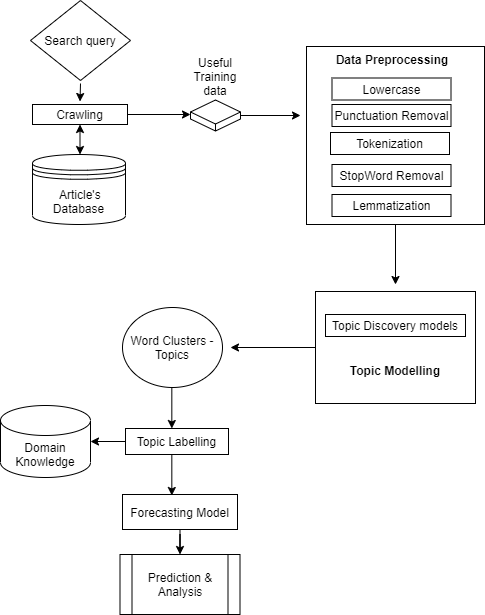

The diagram above was exported from draw.io. Its source (the exported page's mxGraphModel, read from the mxfile embedded in the PNG):
<mxGraphModel dx="782" dy="468" grid="1" gridSize="10" guides="1" tooltips="1" connect="1" arrows="1" fold="1" page="1" pageScale="1" pageWidth="850" pageHeight="1100" math="0" shadow="0">
  <root>
    <mxCell id="0" />
    <mxCell id="1" parent="0" />
    <mxCell id="xMhnFfnLY4l41S0DACVe-2" value="Crawling" style="rounded=0;whiteSpace=wrap;html=1;" parent="1" vertex="1">
      <mxGeometry x="72" y="130" width="95" height="20" as="geometry" />
    </mxCell>
    <mxCell id="xMhnFfnLY4l41S0DACVe-3" value="" style="endArrow=classic;html=1;rounded=0;exitX=0.5;exitY=1.1;exitDx=0;exitDy=0;exitPerimeter=0;entryX=0.5;entryY=0;entryDx=0;entryDy=0;" parent="1" edge="1">
      <mxGeometry width="50" height="50" relative="1" as="geometry">
        <mxPoint x="120" y="109" as="sourcePoint" />
        <mxPoint x="119.5" y="127" as="targetPoint" />
      </mxGeometry>
    </mxCell>
    <mxCell id="xMhnFfnLY4l41S0DACVe-5" value="" style="endArrow=classic;startArrow=classic;html=1;rounded=0;exitX=0.5;exitY=1;exitDx=0;exitDy=0;entryX=0.5;entryY=0;entryDx=0;entryDy=0;entryPerimeter=0;" parent="1" source="xMhnFfnLY4l41S0DACVe-2" edge="1">
      <mxGeometry width="50" height="50" relative="1" as="geometry">
        <mxPoint x="200" y="160" as="sourcePoint" />
        <mxPoint x="119.5" y="180" as="targetPoint" />
      </mxGeometry>
    </mxCell>
    <mxCell id="xMhnFfnLY4l41S0DACVe-6" value="&lt;span&gt;&amp;nbsp;Article's Database&lt;/span&gt;" style="shape=datastore;whiteSpace=wrap;html=1;fillColor=default;strokeColor=default;fontColor=default;" parent="1" vertex="1">
      <mxGeometry x="72" y="180" width="93" height="70" as="geometry" />
    </mxCell>
    <mxCell id="xMhnFfnLY4l41S0DACVe-11" value="" style="endArrow=classic;html=1;rounded=0;exitX=1;exitY=0.5;exitDx=0;exitDy=0;" parent="1" source="xMhnFfnLY4l41S0DACVe-2" edge="1">
      <mxGeometry width="50" height="50" relative="1" as="geometry">
        <mxPoint x="200" y="160" as="sourcePoint" />
        <mxPoint x="230" y="140" as="targetPoint" />
      </mxGeometry>
    </mxCell>
    <mxCell id="xMhnFfnLY4l41S0DACVe-12" value="" style="whiteSpace=wrap;html=1;aspect=fixed;fillColor=default;strokeColor=default;fontColor=default;" parent="1" vertex="1">
      <mxGeometry x="346" y="72" width="178" height="178" as="geometry" />
    </mxCell>
    <mxCell id="xMhnFfnLY4l41S0DACVe-13" value="" style="endArrow=classic;html=1;rounded=0;strokeColor=default;labelBackgroundColor=default;fontColor=default;exitX=1;exitY=0.5;exitDx=0;exitDy=0;exitPerimeter=0;" parent="1" source="Qz8sNFEaaEq3PlPXNbzH-1" edge="1">
      <mxGeometry width="50" height="50" relative="1" as="geometry">
        <mxPoint x="290" y="139.5" as="sourcePoint" />
        <mxPoint x="340" y="141" as="targetPoint" />
      </mxGeometry>
    </mxCell>
    <mxCell id="xMhnFfnLY4l41S0DACVe-14" value="Tokenization" style="rounded=0;whiteSpace=wrap;html=1;fillColor=default;strokeColor=default;fontColor=default;" parent="1" vertex="1">
      <mxGeometry x="370" y="158" width="119" height="22" as="geometry" />
    </mxCell>
    <mxCell id="xMhnFfnLY4l41S0DACVe-15" value="StopWord Removal" style="rounded=0;whiteSpace=wrap;html=1;fillColor=default;strokeColor=default;fontColor=default;" parent="1" vertex="1">
      <mxGeometry x="371.5" y="190" width="119" height="22" as="geometry" />
    </mxCell>
    <mxCell id="xMhnFfnLY4l41S0DACVe-16" value="Lemmatization" style="rounded=0;whiteSpace=wrap;html=1;fillColor=default;strokeColor=default;fontColor=default;" parent="1" vertex="1">
      <mxGeometry x="371.5" y="220" width="119" height="22" as="geometry" />
    </mxCell>
    <mxCell id="xMhnFfnLY4l41S0DACVe-17" value="&lt;b&gt;Data Preprocessing&lt;/b&gt;" style="text;html=1;strokeColor=none;fillColor=none;align=center;verticalAlign=middle;whiteSpace=wrap;rounded=0;fontColor=default;" parent="1" vertex="1">
      <mxGeometry x="371.5" y="70" width="120" height="30" as="geometry" />
    </mxCell>
    <mxCell id="Qz8sNFEaaEq3PlPXNbzH-14" style="edgeStyle=orthogonalEdgeStyle;rounded=0;orthogonalLoop=1;jettySize=auto;html=1;entryX=1;entryY=0.5;entryDx=0;entryDy=0;entryPerimeter=0;labelBackgroundColor=default;fontColor=default;strokeColor=default;" parent="1" source="xMhnFfnLY4l41S0DACVe-28" target="xMhnFfnLY4l41S0DACVe-35" edge="1">
      <mxGeometry relative="1" as="geometry" />
    </mxCell>
    <mxCell id="xMhnFfnLY4l41S0DACVe-28" value="Topic Labelling" style="rounded=0;whiteSpace=wrap;html=1;fillColor=none;strokeColor=default;fontColor=default;" parent="1" vertex="1">
      <mxGeometry x="165" y="454" width="103" height="26" as="geometry" />
    </mxCell>
    <mxCell id="Qz8sNFEaaEq3PlPXNbzH-24" style="edgeStyle=orthogonalEdgeStyle;rounded=0;orthogonalLoop=1;jettySize=auto;html=1;entryX=0.5;entryY=0;entryDx=0;entryDy=0;labelBackgroundColor=default;fontColor=default;strokeColor=default;" parent="1" source="xMhnFfnLY4l41S0DACVe-29" target="Qz8sNFEaaEq3PlPXNbzH-17" edge="1">
      <mxGeometry relative="1" as="geometry" />
    </mxCell>
    <mxCell id="xMhnFfnLY4l41S0DACVe-29" value="Forecasting Model" style="rounded=0;whiteSpace=wrap;html=1;fillColor=none;strokeColor=default;fontColor=default;" parent="1" vertex="1">
      <mxGeometry x="162" y="520" width="115" height="35" as="geometry" />
    </mxCell>
    <mxCell id="xMhnFfnLY4l41S0DACVe-31" value="" style="endArrow=classic;html=1;rounded=0;exitX=0.5;exitY=1;exitDx=0;exitDy=0;strokeColor=default;labelBackgroundColor=default;fontColor=default;" parent="1" edge="1">
      <mxGeometry width="50" height="50" relative="1" as="geometry">
        <mxPoint x="211.33000000000004" y="480" as="sourcePoint" />
        <mxPoint x="211.33000000000004" y="521" as="targetPoint" />
      </mxGeometry>
    </mxCell>
    <mxCell id="xMhnFfnLY4l41S0DACVe-32" value="" style="endArrow=classic;html=1;rounded=0;exitX=0.5;exitY=1;exitDx=0;exitDy=0;strokeColor=default;labelBackgroundColor=default;fontColor=default;" parent="1" edge="1">
      <mxGeometry width="50" height="50" relative="1" as="geometry">
        <mxPoint x="211.33000000000004" y="413" as="sourcePoint" />
        <mxPoint x="211.33000000000004" y="454" as="targetPoint" />
      </mxGeometry>
    </mxCell>
    <mxCell id="xMhnFfnLY4l41S0DACVe-35" value="Domain Knowledge" style="shape=cylinder3;whiteSpace=wrap;html=1;boundedLbl=1;backgroundOutline=1;size=15;fillColor=none;strokeColor=default;fontColor=default;" parent="1" vertex="1">
      <mxGeometry x="40" y="431" width="90" height="72" as="geometry" />
    </mxCell>
    <mxCell id="Qz8sNFEaaEq3PlPXNbzH-1" value="" style="html=1;whiteSpace=wrap;shape=isoCube2;backgroundOutline=1;isoAngle=15;fillColor=default;strokeColor=default;fontColor=default;" parent="1" vertex="1">
      <mxGeometry x="230" y="125.5" width="50" height="31" as="geometry" />
    </mxCell>
    <mxCell id="Qz8sNFEaaEq3PlPXNbzH-3" value="Useful Training data" style="text;html=1;strokeColor=none;fillColor=none;align=center;verticalAlign=middle;whiteSpace=wrap;rounded=0;fontColor=default;" parent="1" vertex="1">
      <mxGeometry x="225" y="87" width="60" height="30" as="geometry" />
    </mxCell>
    <mxCell id="Qz8sNFEaaEq3PlPXNbzH-15" style="edgeStyle=orthogonalEdgeStyle;rounded=0;orthogonalLoop=1;jettySize=auto;html=1;labelBackgroundColor=default;fontColor=default;strokeColor=default;" parent="1" source="Qz8sNFEaaEq3PlPXNbzH-7" edge="1">
      <mxGeometry relative="1" as="geometry">
        <mxPoint x="270" y="373" as="targetPoint" />
      </mxGeometry>
    </mxCell>
    <mxCell id="Qz8sNFEaaEq3PlPXNbzH-7" value="" style="rounded=0;whiteSpace=wrap;html=1;fillColor=none;strokeColor=default;fontColor=default;" parent="1" vertex="1">
      <mxGeometry x="355" y="317" width="160" height="112" as="geometry" />
    </mxCell>
    <mxCell id="Qz8sNFEaaEq3PlPXNbzH-9" value="Topic Discovery models" style="rounded=0;whiteSpace=wrap;html=1;fillColor=default;strokeColor=default;fontColor=default;" parent="1" vertex="1">
      <mxGeometry x="365" y="340" width="140" height="22" as="geometry" />
    </mxCell>
    <mxCell id="Qz8sNFEaaEq3PlPXNbzH-10" value="&lt;b&gt;Topic Modelling&lt;/b&gt;" style="text;html=1;strokeColor=none;fillColor=none;align=center;verticalAlign=middle;whiteSpace=wrap;rounded=0;fontColor=default;" parent="1" vertex="1">
      <mxGeometry x="370" y="379" width="130" height="34" as="geometry" />
    </mxCell>
    <mxCell id="Qz8sNFEaaEq3PlPXNbzH-11" value="" style="endArrow=classic;html=1;rounded=0;exitX=0.5;exitY=1;exitDx=0;exitDy=0;strokeColor=default;labelBackgroundColor=default;fontColor=default;" parent="1" source="xMhnFfnLY4l41S0DACVe-12" edge="1">
      <mxGeometry width="50" height="50" relative="1" as="geometry">
        <mxPoint x="405" y="230" as="sourcePoint" />
        <mxPoint x="435" y="310" as="targetPoint" />
      </mxGeometry>
    </mxCell>
    <mxCell id="Qz8sNFEaaEq3PlPXNbzH-12" value="&lt;span&gt;Word Clusters - Topics&lt;/span&gt;" style="ellipse;whiteSpace=wrap;html=1;fontColor=default;strokeColor=default;fillColor=default;" parent="1" vertex="1">
      <mxGeometry x="162" y="333" width="100" height="80" as="geometry" />
    </mxCell>
    <mxCell id="Qz8sNFEaaEq3PlPXNbzH-17" value="Prediction &amp;amp; Analysis" style="shape=process;whiteSpace=wrap;html=1;backgroundOutline=1;fontColor=default;strokeColor=default;fillColor=default;" parent="1" vertex="1">
      <mxGeometry x="159.5" y="580" width="120" height="60" as="geometry" />
    </mxCell>
    <mxCell id="Qz8sNFEaaEq3PlPXNbzH-26" value="Search query" style="rhombus;whiteSpace=wrap;html=1;fontColor=default;strokeColor=default;fillColor=default;" parent="1" vertex="1">
      <mxGeometry x="70" y="26" width="100" height="80" as="geometry" />
    </mxCell>
    <mxCell id="9kLPvOG7nEmSJxcGgvNd-4" value="Punctuation Removal" style="rounded=0;whiteSpace=wrap;html=1;fillColor=default;strokeColor=default;fontColor=default;" parent="1" vertex="1">
      <mxGeometry x="371.5" y="130" width="119" height="22" as="geometry" />
    </mxCell>
    <mxCell id="9kLPvOG7nEmSJxcGgvNd-5" value="Lowercase" style="rounded=0;whiteSpace=wrap;html=1;fillColor=default;strokeColor=default;fontColor=default;" parent="1" vertex="1">
      <mxGeometry x="371.5" y="103.5" width="119" height="22" as="geometry" />
    </mxCell>
  </root>
</mxGraphModel>